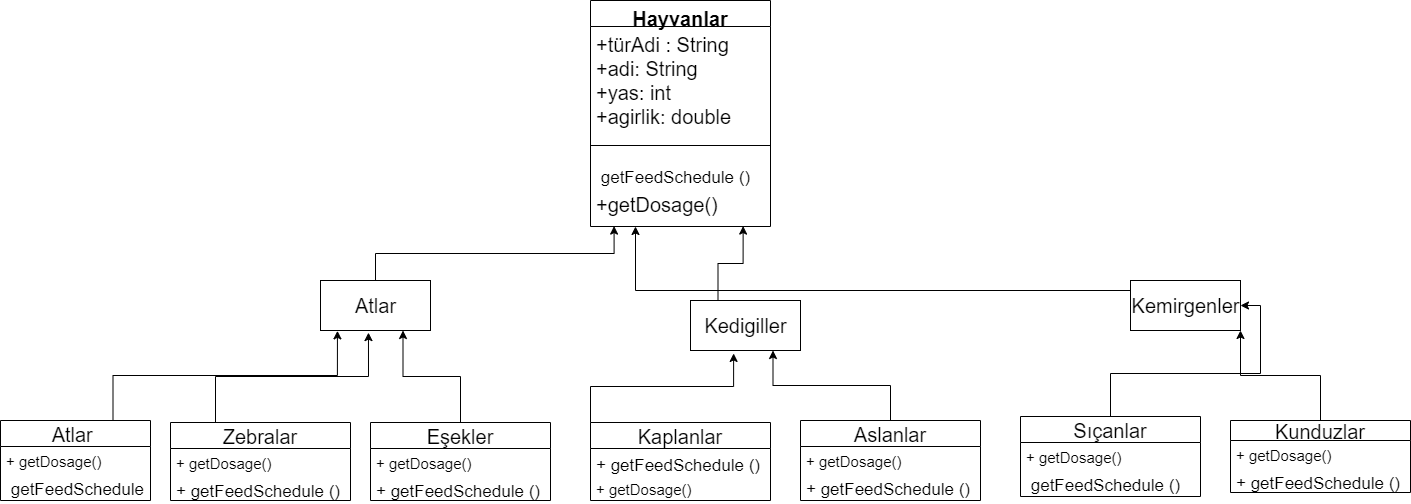

The diagram above was exported from draw.io. Its source (the exported page's mxGraphModel, read from the mxfile embedded in the PNG):
<mxGraphModel dx="1179" dy="624" grid="1" gridSize="10" guides="1" tooltips="1" connect="1" arrows="1" fold="1" page="1" pageScale="1" pageWidth="827" pageHeight="1169" math="0" shadow="0">
  <root>
    <mxCell id="0" />
    <mxCell id="1" parent="0" />
    <mxCell id="aCHyDIMdwySM_zAeOK4w-23" value="Hayvanlar" style="swimlane;fontStyle=1;align=center;verticalAlign=top;childLayout=stackLayout;horizontal=1;startSize=26;horizontalStack=0;resizeParent=1;resizeParentMax=0;resizeLast=0;collapsible=1;marginBottom=0;fontSize=20;" vertex="1" parent="1">
      <mxGeometry x="620" y="10" width="180" height="226" as="geometry" />
    </mxCell>
    <mxCell id="aCHyDIMdwySM_zAeOK4w-24" value="+türAdi : String&#10;+adi: String&#10;+yas: int&#10;+agirlik: double&#10;" style="text;strokeColor=none;fillColor=none;align=left;verticalAlign=top;spacingLeft=4;spacingRight=4;overflow=hidden;rotatable=0;points=[[0,0.5],[1,0.5]];portConstraint=eastwest;fontSize=20;" vertex="1" parent="aCHyDIMdwySM_zAeOK4w-23">
      <mxGeometry y="26" width="180" height="104" as="geometry" />
    </mxCell>
    <mxCell id="aCHyDIMdwySM_zAeOK4w-25" value="" style="line;strokeWidth=1;fillColor=none;align=left;verticalAlign=middle;spacingTop=-1;spacingLeft=3;spacingRight=3;rotatable=0;labelPosition=right;points=[];portConstraint=eastwest;strokeColor=inherit;fontSize=20;" vertex="1" parent="aCHyDIMdwySM_zAeOK4w-23">
      <mxGeometry y="130" width="180" height="30" as="geometry" />
    </mxCell>
    <mxCell id="aCHyDIMdwySM_zAeOK4w-88" value=" getFeedSchedule ()" style="text;strokeColor=none;fillColor=none;align=left;verticalAlign=top;spacingLeft=4;spacingRight=4;overflow=hidden;rotatable=0;points=[[0,0.5],[1,0.5]];portConstraint=eastwest;fontSize=17;" vertex="1" parent="aCHyDIMdwySM_zAeOK4w-23">
      <mxGeometry y="160" width="180" height="26" as="geometry" />
    </mxCell>
    <mxCell id="aCHyDIMdwySM_zAeOK4w-26" value="+getDosage()&#10;" style="text;strokeColor=none;fillColor=none;align=left;verticalAlign=top;spacingLeft=4;spacingRight=4;overflow=hidden;rotatable=0;points=[[0,0.5],[1,0.5]];portConstraint=eastwest;fontSize=20;" vertex="1" parent="aCHyDIMdwySM_zAeOK4w-23">
      <mxGeometry y="186" width="180" height="40" as="geometry" />
    </mxCell>
    <mxCell id="aCHyDIMdwySM_zAeOK4w-105" style="edgeStyle=orthogonalEdgeStyle;rounded=0;orthogonalLoop=1;jettySize=auto;html=1;exitX=0.25;exitY=0;exitDx=0;exitDy=0;entryX=0.848;entryY=0.99;entryDx=0;entryDy=0;entryPerimeter=0;fontSize=17;" edge="1" parent="1" source="aCHyDIMdwySM_zAeOK4w-27" target="aCHyDIMdwySM_zAeOK4w-26">
      <mxGeometry relative="1" as="geometry" />
    </mxCell>
    <mxCell id="aCHyDIMdwySM_zAeOK4w-27" value="Kedigiller" style="html=1;fontSize=20;" vertex="1" parent="1">
      <mxGeometry x="720" y="310" width="110" height="50" as="geometry" />
    </mxCell>
    <mxCell id="aCHyDIMdwySM_zAeOK4w-102" style="edgeStyle=orthogonalEdgeStyle;rounded=0;orthogonalLoop=1;jettySize=auto;html=1;exitX=0.5;exitY=0;exitDx=0;exitDy=0;entryX=0.131;entryY=0.99;entryDx=0;entryDy=0;entryPerimeter=0;fontSize=17;" edge="1" parent="1" source="aCHyDIMdwySM_zAeOK4w-28" target="aCHyDIMdwySM_zAeOK4w-26">
      <mxGeometry relative="1" as="geometry" />
    </mxCell>
    <mxCell id="aCHyDIMdwySM_zAeOK4w-28" value="Atlar" style="html=1;fontSize=20;" vertex="1" parent="1">
      <mxGeometry x="350" y="290" width="110" height="50" as="geometry" />
    </mxCell>
    <mxCell id="aCHyDIMdwySM_zAeOK4w-107" style="edgeStyle=orthogonalEdgeStyle;rounded=0;orthogonalLoop=1;jettySize=auto;html=1;exitX=0;exitY=0.5;exitDx=0;exitDy=0;entryX=0.25;entryY=1;entryDx=0;entryDy=0;fontSize=17;" edge="1" parent="1" source="aCHyDIMdwySM_zAeOK4w-29" target="aCHyDIMdwySM_zAeOK4w-23">
      <mxGeometry relative="1" as="geometry">
        <Array as="points">
          <mxPoint x="1160" y="300" />
          <mxPoint x="665" y="300" />
        </Array>
      </mxGeometry>
    </mxCell>
    <mxCell id="aCHyDIMdwySM_zAeOK4w-29" value="Kemirgenler" style="html=1;fontSize=20;" vertex="1" parent="1">
      <mxGeometry x="1160" y="290" width="110" height="50" as="geometry" />
    </mxCell>
    <mxCell id="aCHyDIMdwySM_zAeOK4w-98" style="edgeStyle=orthogonalEdgeStyle;rounded=0;orthogonalLoop=1;jettySize=auto;html=1;exitX=0.75;exitY=0;exitDx=0;exitDy=0;entryX=0.154;entryY=1.007;entryDx=0;entryDy=0;entryPerimeter=0;fontSize=17;" edge="1" parent="1" source="aCHyDIMdwySM_zAeOK4w-37" target="aCHyDIMdwySM_zAeOK4w-28">
      <mxGeometry relative="1" as="geometry" />
    </mxCell>
    <mxCell id="aCHyDIMdwySM_zAeOK4w-37" value="Atlar " style="swimlane;fontStyle=0;childLayout=stackLayout;horizontal=1;startSize=26;fillColor=none;horizontalStack=0;resizeParent=1;resizeParentMax=0;resizeLast=0;collapsible=1;marginBottom=0;fontSize=20;" vertex="1" parent="1">
      <mxGeometry x="30" y="430" width="150" height="80" as="geometry" />
    </mxCell>
    <mxCell id="aCHyDIMdwySM_zAeOK4w-38" value="+ getDosage()" style="text;strokeColor=none;fillColor=none;align=left;verticalAlign=top;spacingLeft=4;spacingRight=4;overflow=hidden;rotatable=0;points=[[0,0.5],[1,0.5]];portConstraint=eastwest;fontSize=15;" vertex="1" parent="aCHyDIMdwySM_zAeOK4w-37">
      <mxGeometry y="26" width="150" height="26" as="geometry" />
    </mxCell>
    <mxCell id="aCHyDIMdwySM_zAeOK4w-89" value=" getFeedSchedule ()" style="text;strokeColor=none;fillColor=none;align=left;verticalAlign=top;spacingLeft=4;spacingRight=4;overflow=hidden;rotatable=0;points=[[0,0.5],[1,0.5]];portConstraint=eastwest;fontSize=17;" vertex="1" parent="aCHyDIMdwySM_zAeOK4w-37">
      <mxGeometry y="52" width="150" height="28" as="geometry" />
    </mxCell>
    <mxCell id="aCHyDIMdwySM_zAeOK4w-82" style="edgeStyle=orthogonalEdgeStyle;rounded=0;orthogonalLoop=1;jettySize=auto;html=1;exitX=0.5;exitY=0;exitDx=0;exitDy=0;entryX=0.75;entryY=1;entryDx=0;entryDy=0;fontSize=15;" edge="1" parent="1" source="aCHyDIMdwySM_zAeOK4w-42" target="aCHyDIMdwySM_zAeOK4w-27">
      <mxGeometry relative="1" as="geometry" />
    </mxCell>
    <mxCell id="aCHyDIMdwySM_zAeOK4w-42" value="Aslanlar" style="swimlane;fontStyle=0;childLayout=stackLayout;horizontal=1;startSize=26;fillColor=none;horizontalStack=0;resizeParent=1;resizeParentMax=0;resizeLast=0;collapsible=1;marginBottom=0;fontSize=20;" vertex="1" parent="1">
      <mxGeometry x="830" y="430" width="180" height="80" as="geometry" />
    </mxCell>
    <mxCell id="aCHyDIMdwySM_zAeOK4w-43" value="+ getDosage()" style="text;strokeColor=none;fillColor=none;align=left;verticalAlign=top;spacingLeft=4;spacingRight=4;overflow=hidden;rotatable=0;points=[[0,0.5],[1,0.5]];portConstraint=eastwest;fontSize=15;" vertex="1" parent="aCHyDIMdwySM_zAeOK4w-42">
      <mxGeometry y="26" width="180" height="26" as="geometry" />
    </mxCell>
    <mxCell id="aCHyDIMdwySM_zAeOK4w-95" value="+ getFeedSchedule ()" style="text;strokeColor=none;fillColor=none;align=left;verticalAlign=top;spacingLeft=4;spacingRight=4;overflow=hidden;rotatable=0;points=[[0,0.5],[1,0.5]];portConstraint=eastwest;fontSize=17;" vertex="1" parent="aCHyDIMdwySM_zAeOK4w-42">
      <mxGeometry y="52" width="180" height="28" as="geometry" />
    </mxCell>
    <mxCell id="aCHyDIMdwySM_zAeOK4w-83" style="edgeStyle=orthogonalEdgeStyle;rounded=0;orthogonalLoop=1;jettySize=auto;html=1;exitX=0;exitY=0;exitDx=0;exitDy=0;entryX=0.392;entryY=1.059;entryDx=0;entryDy=0;entryPerimeter=0;fontSize=15;" edge="1" parent="1" source="aCHyDIMdwySM_zAeOK4w-46" target="aCHyDIMdwySM_zAeOK4w-27">
      <mxGeometry relative="1" as="geometry" />
    </mxCell>
    <mxCell id="aCHyDIMdwySM_zAeOK4w-46" value="Kaplanlar" style="swimlane;fontStyle=0;childLayout=stackLayout;horizontal=1;startSize=26;fillColor=none;horizontalStack=0;resizeParent=1;resizeParentMax=0;resizeLast=0;collapsible=1;marginBottom=0;fontSize=20;" vertex="1" parent="1">
      <mxGeometry x="620" y="432" width="180" height="78" as="geometry" />
    </mxCell>
    <mxCell id="aCHyDIMdwySM_zAeOK4w-90" value="+ getFeedSchedule ()" style="text;strokeColor=none;fillColor=none;align=left;verticalAlign=top;spacingLeft=4;spacingRight=4;overflow=hidden;rotatable=0;points=[[0,0.5],[1,0.5]];portConstraint=eastwest;fontSize=17;" vertex="1" parent="aCHyDIMdwySM_zAeOK4w-46">
      <mxGeometry y="26" width="180" height="26" as="geometry" />
    </mxCell>
    <mxCell id="aCHyDIMdwySM_zAeOK4w-49" value="+ getDosage()" style="text;strokeColor=none;fillColor=none;align=left;verticalAlign=top;spacingLeft=4;spacingRight=4;overflow=hidden;rotatable=0;points=[[0,0.5],[1,0.5]];portConstraint=eastwest;fontSize=15;" vertex="1" parent="aCHyDIMdwySM_zAeOK4w-46">
      <mxGeometry y="52" width="180" height="26" as="geometry" />
    </mxCell>
    <mxCell id="aCHyDIMdwySM_zAeOK4w-80" style="edgeStyle=orthogonalEdgeStyle;rounded=0;orthogonalLoop=1;jettySize=auto;html=1;exitX=0.5;exitY=0;exitDx=0;exitDy=0;entryX=0.75;entryY=1;entryDx=0;entryDy=0;fontSize=15;" edge="1" parent="1" source="aCHyDIMdwySM_zAeOK4w-50" target="aCHyDIMdwySM_zAeOK4w-28">
      <mxGeometry relative="1" as="geometry" />
    </mxCell>
    <mxCell id="aCHyDIMdwySM_zAeOK4w-50" value="Eşekler" style="swimlane;fontStyle=0;childLayout=stackLayout;horizontal=1;startSize=26;fillColor=none;horizontalStack=0;resizeParent=1;resizeParentMax=0;resizeLast=0;collapsible=1;marginBottom=0;fontSize=20;" vertex="1" parent="1">
      <mxGeometry x="400" y="432" width="180" height="78" as="geometry" />
    </mxCell>
    <mxCell id="aCHyDIMdwySM_zAeOK4w-53" value="+ getDosage()" style="text;strokeColor=none;fillColor=none;align=left;verticalAlign=top;spacingLeft=4;spacingRight=4;overflow=hidden;rotatable=0;points=[[0,0.5],[1,0.5]];portConstraint=eastwest;fontSize=15;" vertex="1" parent="aCHyDIMdwySM_zAeOK4w-50">
      <mxGeometry y="26" width="180" height="26" as="geometry" />
    </mxCell>
    <mxCell id="aCHyDIMdwySM_zAeOK4w-91" value="+ getFeedSchedule ()" style="text;strokeColor=none;fillColor=none;align=left;verticalAlign=top;spacingLeft=4;spacingRight=4;overflow=hidden;rotatable=0;points=[[0,0.5],[1,0.5]];portConstraint=eastwest;fontSize=17;" vertex="1" parent="aCHyDIMdwySM_zAeOK4w-50">
      <mxGeometry y="52" width="180" height="26" as="geometry" />
    </mxCell>
    <mxCell id="aCHyDIMdwySM_zAeOK4w-81" style="edgeStyle=orthogonalEdgeStyle;rounded=0;orthogonalLoop=1;jettySize=auto;html=1;exitX=0.25;exitY=0;exitDx=0;exitDy=0;entryX=0.436;entryY=1.042;entryDx=0;entryDy=0;entryPerimeter=0;fontSize=15;" edge="1" parent="1" source="aCHyDIMdwySM_zAeOK4w-54" target="aCHyDIMdwySM_zAeOK4w-28">
      <mxGeometry relative="1" as="geometry" />
    </mxCell>
    <mxCell id="aCHyDIMdwySM_zAeOK4w-54" value="Zebralar" style="swimlane;fontStyle=0;childLayout=stackLayout;horizontal=1;startSize=26;fillColor=none;horizontalStack=0;resizeParent=1;resizeParentMax=0;resizeLast=0;collapsible=1;marginBottom=0;fontSize=20;" vertex="1" parent="1">
      <mxGeometry x="200" y="432" width="180" height="78" as="geometry" />
    </mxCell>
    <mxCell id="aCHyDIMdwySM_zAeOK4w-70" value="+ getDosage()" style="text;strokeColor=none;fillColor=none;align=left;verticalAlign=top;spacingLeft=4;spacingRight=4;overflow=hidden;rotatable=0;points=[[0,0.5],[1,0.5]];portConstraint=eastwest;fontSize=15;" vertex="1" parent="aCHyDIMdwySM_zAeOK4w-54">
      <mxGeometry y="26" width="180" height="26" as="geometry" />
    </mxCell>
    <mxCell id="aCHyDIMdwySM_zAeOK4w-92" value="+ getFeedSchedule ()" style="text;strokeColor=none;fillColor=none;align=left;verticalAlign=top;spacingLeft=4;spacingRight=4;overflow=hidden;rotatable=0;points=[[0,0.5],[1,0.5]];portConstraint=eastwest;fontSize=17;" vertex="1" parent="aCHyDIMdwySM_zAeOK4w-54">
      <mxGeometry y="52" width="180" height="26" as="geometry" />
    </mxCell>
    <mxCell id="aCHyDIMdwySM_zAeOK4w-85" style="edgeStyle=orthogonalEdgeStyle;rounded=0;orthogonalLoop=1;jettySize=auto;html=1;exitX=0.5;exitY=0;exitDx=0;exitDy=0;entryX=1;entryY=1;entryDx=0;entryDy=0;fontSize=15;" edge="1" parent="1" source="aCHyDIMdwySM_zAeOK4w-62" target="aCHyDIMdwySM_zAeOK4w-29">
      <mxGeometry relative="1" as="geometry" />
    </mxCell>
    <mxCell id="aCHyDIMdwySM_zAeOK4w-62" value="Kunduzlar" style="swimlane;fontStyle=0;childLayout=stackLayout;horizontal=1;startSize=20;fillColor=none;horizontalStack=0;resizeParent=1;resizeParentMax=0;resizeLast=0;collapsible=1;marginBottom=0;fontSize=20;" vertex="1" parent="1">
      <mxGeometry x="1260" y="430" width="180" height="72" as="geometry" />
    </mxCell>
    <mxCell id="aCHyDIMdwySM_zAeOK4w-65" value="+ getDosage()" style="text;strokeColor=none;fillColor=none;align=left;verticalAlign=top;spacingLeft=4;spacingRight=4;overflow=hidden;rotatable=0;points=[[0,0.5],[1,0.5]];portConstraint=eastwest;fontSize=15;" vertex="1" parent="aCHyDIMdwySM_zAeOK4w-62">
      <mxGeometry y="20" width="180" height="26" as="geometry" />
    </mxCell>
    <mxCell id="aCHyDIMdwySM_zAeOK4w-93" value="+ getFeedSchedule ()" style="text;strokeColor=none;fillColor=none;align=left;verticalAlign=top;spacingLeft=4;spacingRight=4;overflow=hidden;rotatable=0;points=[[0,0.5],[1,0.5]];portConstraint=eastwest;fontSize=17;" vertex="1" parent="aCHyDIMdwySM_zAeOK4w-62">
      <mxGeometry y="46" width="180" height="26" as="geometry" />
    </mxCell>
    <mxCell id="aCHyDIMdwySM_zAeOK4w-84" style="edgeStyle=orthogonalEdgeStyle;rounded=0;orthogonalLoop=1;jettySize=auto;html=1;exitX=0.5;exitY=0;exitDx=0;exitDy=0;entryX=1;entryY=0.5;entryDx=0;entryDy=0;fontSize=15;" edge="1" parent="1" source="aCHyDIMdwySM_zAeOK4w-66" target="aCHyDIMdwySM_zAeOK4w-29">
      <mxGeometry relative="1" as="geometry" />
    </mxCell>
    <mxCell id="aCHyDIMdwySM_zAeOK4w-66" value="Sıçanlar" style="swimlane;fontStyle=0;childLayout=stackLayout;horizontal=1;startSize=26;fillColor=none;horizontalStack=0;resizeParent=1;resizeParentMax=0;resizeLast=0;collapsible=1;marginBottom=0;fontSize=20;" vertex="1" parent="1">
      <mxGeometry x="1050" y="426" width="180" height="80" as="geometry" />
    </mxCell>
    <mxCell id="aCHyDIMdwySM_zAeOK4w-67" value="+ getDosage()" style="text;strokeColor=none;fillColor=none;align=left;verticalAlign=top;spacingLeft=4;spacingRight=4;overflow=hidden;rotatable=0;points=[[0,0.5],[1,0.5]];portConstraint=eastwest;fontSize=15;" vertex="1" parent="aCHyDIMdwySM_zAeOK4w-66">
      <mxGeometry y="26" width="180" height="26" as="geometry" />
    </mxCell>
    <mxCell id="aCHyDIMdwySM_zAeOK4w-94" value=" getFeedSchedule ()" style="text;strokeColor=none;fillColor=none;align=left;verticalAlign=top;spacingLeft=4;spacingRight=4;overflow=hidden;rotatable=0;points=[[0,0.5],[1,0.5]];portConstraint=eastwest;fontSize=17;" vertex="1" parent="aCHyDIMdwySM_zAeOK4w-66">
      <mxGeometry y="52" width="180" height="28" as="geometry" />
    </mxCell>
  </root>
</mxGraphModel>